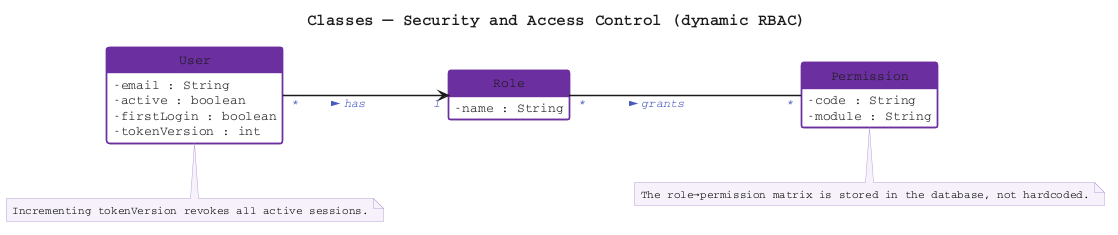

The diagram above was rendered by PlantUML. Its source (embedded in the PNG):
@startuml class_security
title Classes — Security and Access Control (dynamic RBAC)

left to right direction

skinparam shadowing false
skinparam classAttributeIconSize 0
skinparam linetype ortho
skinparam nodesep 55
skinparam ranksep 65
skinparam class {
  BackgroundColor       #FFFFFF
  BorderColor           #6B2FA0
  BorderThickness       1.4
  HeaderBackgroundColor #6B2FA0
  FontColor             #FFFFFF
  FontName              Courier
  FontSize              15
  FontStyle             plain
  AttributeFontColor    #1A1A1A
  AttributeFontName     Courier
  AttributeFontSize     13
}
skinparam enum {
  BackgroundColor       #FFFFFF
  BorderColor           #6B2FA0
  BorderThickness       1.4
  HeaderBackgroundColor #6B2FA0
  FontColor             #FFFFFF
  FontName              Courier
  FontSize              15
  AttributeFontColor    #1A1A1A
  AttributeFontName     Courier
  AttributeFontSize     13
}
skinparam ArrowColor      #1A1A1A
skinparam ArrowThickness  1.4
skinparam ArrowFontColor  #4A5BBF
skinparam ArrowFontStyle  italic
skinparam ArrowFontName   Courier
skinparam ArrowFontSize   12
skinparam TitleFontName   Courier
skinparam TitleFontSize   16
skinparam TitleFontColor  #1A1A1A
skinparam noteBorderColor     #B9A0D4
skinparam noteBackgroundColor #F6F1FB
skinparam noteFontName        Courier
skinparam noteFontSize        11
hide circle
hide empty methods

class User {
  - email : String
  - active : boolean
  - firstLogin : boolean
  - tokenVersion : int
}

class Role {
  - name : String
}

class Permission {
  - code : String
  - module : String
}

User "*" --> "1" Role : has >
Role "*" -- "*" Permission : grants >

note bottom of User
  Incrementing tokenVersion revokes all active sessions.
end note

note bottom of Permission
  The role→permission matrix is stored in the database, not hardcoded.
end note

@enduml